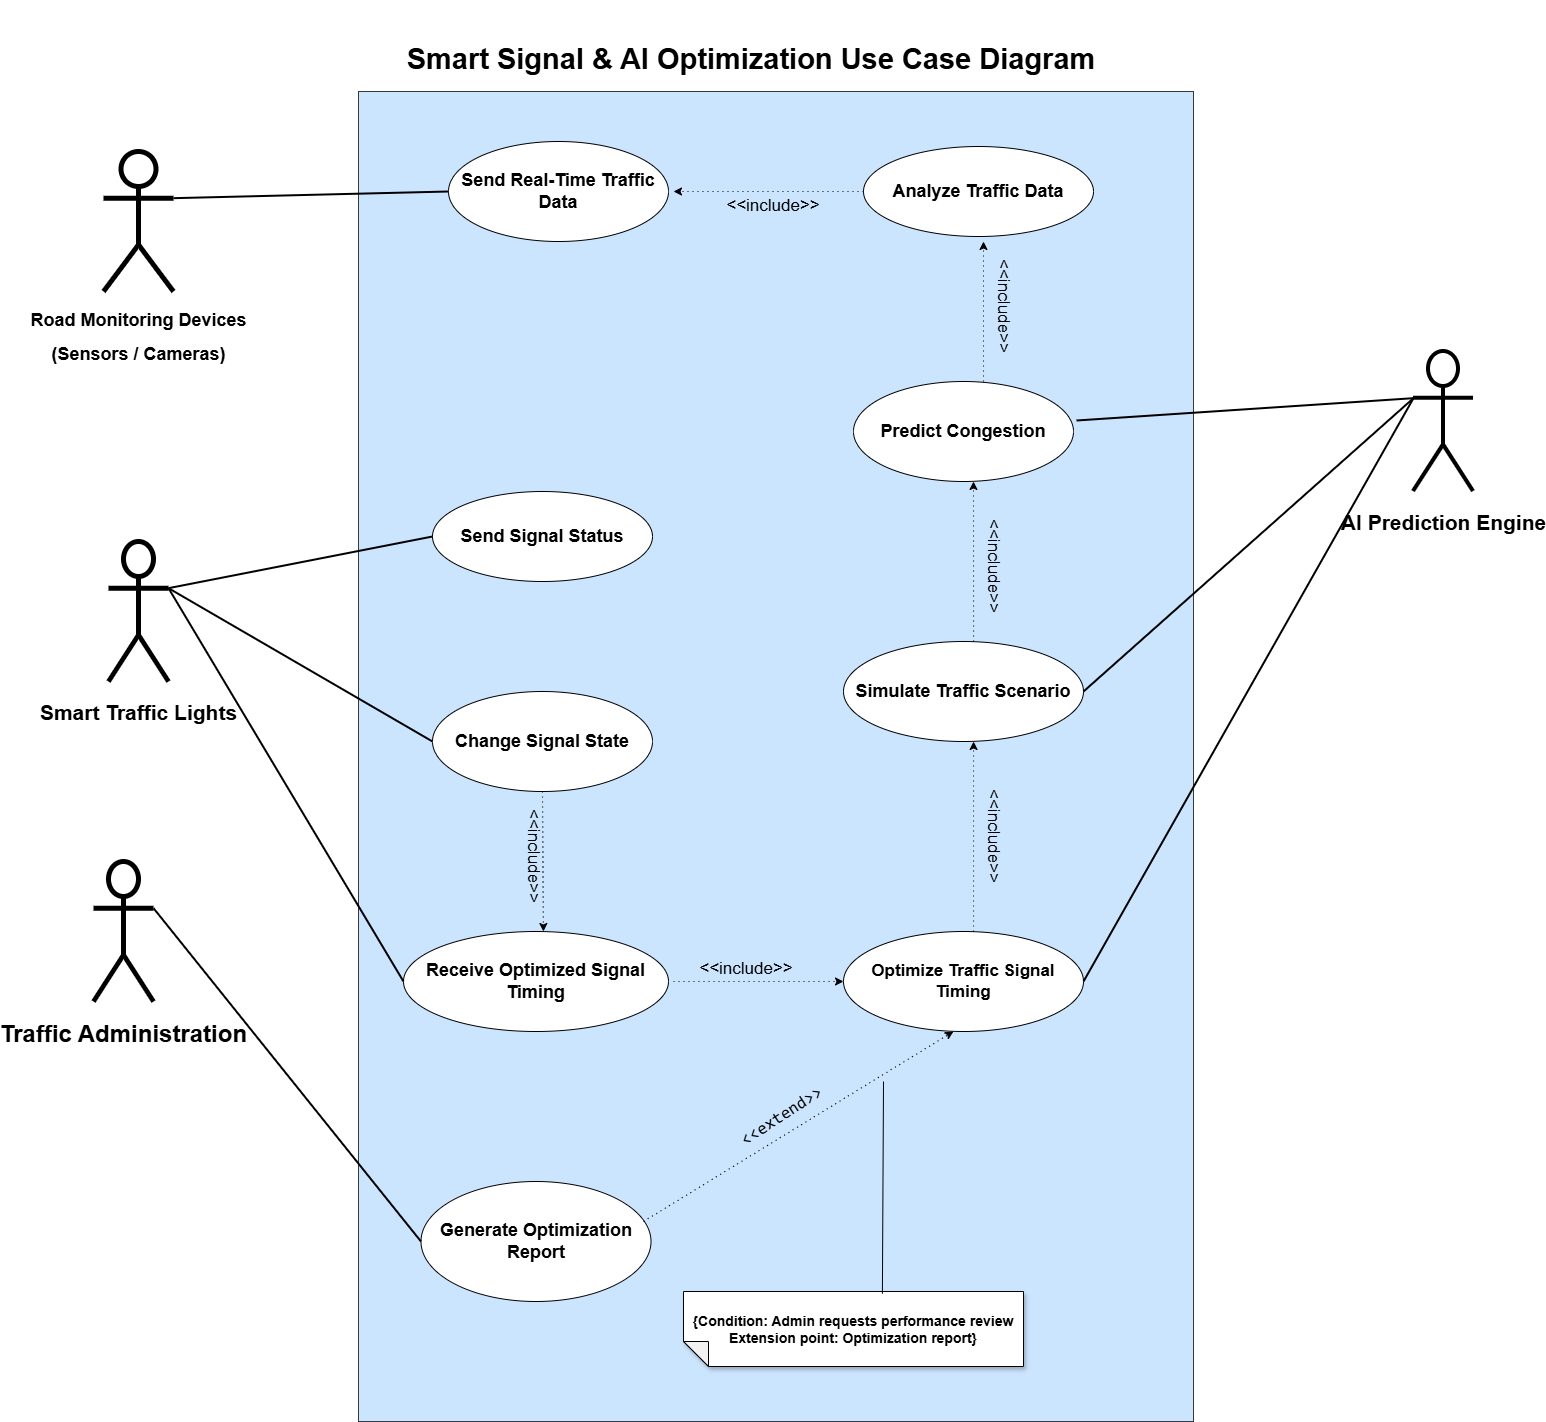

The diagram above was exported from draw.io. Its source (the exported page's mxGraphModel, read from the mxfile embedded in the PNG):
<mxGraphModel dx="2084" dy="1444" grid="1" gridSize="10" guides="1" tooltips="1" connect="1" arrows="1" fold="1" page="1" pageScale="1" pageWidth="850" pageHeight="1100" math="0" shadow="0">
  <root>
    <mxCell id="0" />
    <mxCell id="1" parent="0" />
    <mxCell id="0PriXL_kVKKxySqUk_M9-3" parent="1" style="rounded=0;whiteSpace=wrap;html=1;fillColor=#cce5ff;strokeColor=#36393d;" value="" vertex="1">
      <mxGeometry height="1330" width="835" x="815" y="340" as="geometry" />
    </mxCell>
    <mxCell id="0PriXL_kVKKxySqUk_M9-4" parent="1" style="shape=umlActor;verticalLabelPosition=bottom;verticalAlign=top;html=1;outlineConnect=0;strokeWidth=5;" value="&lt;p data-start=&quot;701&quot; data-end=&quot;727&quot;&gt;&lt;span style=&quot;background-color: transparent; color: light-dark(rgb(0, 0, 0), rgb(255, 255, 255)); font-size: 21px;&quot;&gt;&lt;b&gt;Smart Traffic Lights&lt;/b&gt;&lt;/span&gt;&lt;/p&gt;&lt;p data-start=&quot;729&quot; data-end=&quot;753&quot;&gt;&lt;/p&gt;" vertex="1">
      <mxGeometry height="140" width="60" x="565" y="790" as="geometry" />
    </mxCell>
    <mxCell id="0PriXL_kVKKxySqUk_M9-5" parent="1" style="shape=umlActor;verticalLabelPosition=bottom;verticalAlign=top;html=1;outlineConnect=0;strokeWidth=4;" value="&lt;p data-start=&quot;7427&quot; data-end=&quot;7451&quot;&gt;&lt;span style=&quot;font-size: 21px; background-color: transparent; color: light-dark(rgb(0, 0, 0), rgb(255, 255, 255));&quot;&gt;&lt;b&gt;AI Prediction Engine&lt;/b&gt;&lt;/span&gt;&lt;/p&gt;&lt;p data-start=&quot;7453&quot; data-end=&quot;7478&quot;&gt;&lt;/p&gt;" vertex="1">
      <mxGeometry height="140" width="60" x="1870" y="600" as="geometry" />
    </mxCell>
    <mxCell id="0PriXL_kVKKxySqUk_M9-6" parent="1" style="shape=umlActor;verticalLabelPosition=bottom;verticalAlign=top;html=1;outlineConnect=0;strokeWidth=5;" value="&lt;p data-start=&quot;893&quot; data-end=&quot;907&quot;&gt;&lt;/p&gt;&lt;p data-start=&quot;7427&quot; data-end=&quot;7451&quot;&gt;&lt;strong data-start=&quot;909&quot; data-end=&quot;958&quot; style=&quot;background-color: transparent; color: light-dark(rgb(0, 0, 0), rgb(255, 255, 255));&quot;&gt;&lt;font style=&quot;font-size: 18px;&quot;&gt;Road Monitoring Devices&lt;/font&gt;&lt;/strong&gt;&lt;/p&gt;&lt;p data-start=&quot;909&quot; data-end=&quot;958&quot;&gt;&lt;strong data-start=&quot;909&quot; data-end=&quot;958&quot;&gt;&lt;font style=&quot;font-size: 18px;&quot;&gt;(Sensors / Cameras)&lt;/font&gt;&lt;/strong&gt;&lt;/p&gt;&lt;p data-start=&quot;7453&quot; data-end=&quot;7478&quot;&gt;&lt;/p&gt;" vertex="1">
      <mxGeometry height="140" width="70" x="560" y="400" as="geometry" />
    </mxCell>
    <mxCell id="0PriXL_kVKKxySqUk_M9-7" parent="1" style="ellipse;whiteSpace=wrap;html=1;" value="&lt;p data-start=&quot;1099&quot; data-end=&quot;1121&quot;&gt;&lt;strong data-start=&quot;1099&quot; data-end=&quot;1121&quot;&gt;&lt;font style=&quot;font-size: 18px;&quot;&gt;Send Real-Time Traffic Data&lt;/font&gt;&lt;/strong&gt;&lt;/p&gt;&lt;p data-start=&quot;1123&quot; data-end=&quot;1149&quot;&gt;&lt;/p&gt;" vertex="1">
      <mxGeometry height="100" width="220" x="905" y="390" as="geometry" />
    </mxCell>
    <mxCell id="0PriXL_kVKKxySqUk_M9-8" parent="1" style="ellipse;whiteSpace=wrap;html=1;" value="&lt;p data-start=&quot;1099&quot; data-end=&quot;1121&quot;&gt;&lt;strong data-start=&quot;1189&quot; data-end=&quot;1212&quot; style=&quot;background-color: transparent; color: light-dark(rgb(0, 0, 0), rgb(255, 255, 255));&quot;&gt;&lt;font style=&quot;font-size: 18px;&quot;&gt;Change Signal State&lt;/font&gt;&lt;/strong&gt;&lt;/p&gt;&lt;p data-start=&quot;1123&quot; data-end=&quot;1149&quot;&gt;&lt;/p&gt;" vertex="1">
      <mxGeometry height="100" width="220" x="889" y="940" as="geometry" />
    </mxCell>
    <mxCell id="0PriXL_kVKKxySqUk_M9-9" parent="1" style="ellipse;whiteSpace=wrap;html=1;" value="&lt;p data-start=&quot;1099&quot; data-end=&quot;1121&quot;&gt;&lt;strong data-start=&quot;1280&quot; data-end=&quot;1304&quot; style=&quot;background-color: transparent; color: light-dark(rgb(0, 0, 0), rgb(255, 255, 255));&quot;&gt;&lt;font style=&quot;font-size: 17px;&quot;&gt;Optimize Traffic Signal Timing&lt;/font&gt;&lt;/strong&gt;&lt;/p&gt;&lt;p data-start=&quot;1123&quot; data-end=&quot;1149&quot;&gt;&lt;/p&gt;" vertex="1">
      <mxGeometry height="100" width="240" x="1300" y="1180" as="geometry" />
    </mxCell>
    <mxCell id="0PriXL_kVKKxySqUk_M9-10" parent="1" style="ellipse;whiteSpace=wrap;html=1;" value="&lt;p data-start=&quot;1099&quot; data-end=&quot;1121&quot;&gt;&lt;strong data-start=&quot;1378&quot; data-end=&quot;1400&quot; style=&quot;background-color: transparent; color: light-dark(rgb(0, 0, 0), rgb(255, 255, 255));&quot;&gt;&lt;font style=&quot;font-size: 18px;&quot;&gt;Predict Congestion&lt;/font&gt;&lt;/strong&gt;&lt;/p&gt;&lt;p data-start=&quot;1123&quot; data-end=&quot;1149&quot;&gt;&lt;/p&gt;" vertex="1">
      <mxGeometry height="100" width="220" x="1310" y="630" as="geometry" />
    </mxCell>
    <mxCell id="0PriXL_kVKKxySqUk_M9-11" parent="1" style="ellipse;whiteSpace=wrap;html=1;" value="&lt;p data-start=&quot;1099&quot; data-end=&quot;1121&quot;&gt;&lt;strong data-start=&quot;1457&quot; data-end=&quot;1476&quot; style=&quot;color: light-dark(rgb(0, 0, 0), rgb(255, 255, 255)); background-color: transparent;&quot;&gt;&lt;font style=&quot;font-size: 18px;&quot;&gt;Send Signal Status&lt;/font&gt;&lt;/strong&gt;&lt;/p&gt;&lt;p data-start=&quot;1123&quot; data-end=&quot;1149&quot;&gt;&lt;/p&gt;" vertex="1">
      <mxGeometry height="90" width="220" x="889" y="740" as="geometry" />
    </mxCell>
    <mxCell id="0PriXL_kVKKxySqUk_M9-12" parent="1" style="ellipse;whiteSpace=wrap;html=1;" value="&lt;p data-start=&quot;1099&quot; data-end=&quot;1121&quot;&gt;&lt;strong data-start=&quot;1555&quot; data-end=&quot;1580&quot; style=&quot;background-color: transparent; color: light-dark(rgb(0, 0, 0), rgb(255, 255, 255));&quot;&gt;&lt;font style=&quot;font-size: 18px;&quot;&gt;Receive Optimized Signal Timing&lt;/font&gt;&lt;/strong&gt;&lt;/p&gt;&lt;p data-start=&quot;1123&quot; data-end=&quot;1149&quot;&gt;&lt;/p&gt;" vertex="1">
      <mxGeometry height="100" width="265" x="860" y="1180" as="geometry" />
    </mxCell>
    <mxCell id="0PriXL_kVKKxySqUk_M9-13" parent="1" style="ellipse;whiteSpace=wrap;html=1;" value="&lt;p data-start=&quot;1813&quot; data-end=&quot;1837&quot;&gt;&lt;strong data-start=&quot;1813&quot; data-end=&quot;1837&quot;&gt;&lt;font style=&quot;font-size: 18px;&quot;&gt;Generate Optimization Report&lt;/font&gt;&lt;/strong&gt;&lt;/p&gt;&lt;p data-start=&quot;1123&quot; data-end=&quot;1149&quot;&gt;&lt;/p&gt;" vertex="1">
      <mxGeometry height="120" width="230" x="877.5" y="1430" as="geometry" />
    </mxCell>
    <mxCell id="0PriXL_kVKKxySqUk_M9-14" parent="1" style="ellipse;whiteSpace=wrap;html=1;" value="&lt;p data-start=&quot;1099&quot; data-end=&quot;1121&quot;&gt;&lt;strong data-start=&quot;1790&quot; data-end=&quot;1808&quot; style=&quot;background-color: transparent; color: light-dark(rgb(0, 0, 0), rgb(255, 255, 255));&quot;&gt;&lt;font style=&quot;font-size: 18px;&quot;&gt;Simulate Traffic Scenario&lt;/font&gt;&lt;/strong&gt;&lt;/p&gt;&lt;p data-start=&quot;1123&quot; data-end=&quot;1149&quot;&gt;&lt;/p&gt;" vertex="1">
      <mxGeometry height="100" width="240" x="1300" y="890" as="geometry" />
    </mxCell>
    <mxCell id="0PriXL_kVKKxySqUk_M9-22" parent="1" style="text;html=1;whiteSpace=wrap;strokeColor=none;fillColor=none;align=center;verticalAlign=middle;rounded=0;" value="&lt;p data-start=&quot;267&quot; data-end=&quot;291&quot;&gt;&lt;br/&gt;&lt;/p&gt;&lt;p data-start=&quot;100&quot; data-end=&quot;240&quot;&gt;&lt;/p&gt;&lt;p&gt;&lt;/p&gt;&lt;h1 data-section-id=&quot;si1zt8&quot; data-start=&quot;49&quot; data-end=&quot;98&quot;&gt;&lt;font style=&quot;font-size: 29px;&quot;&gt;Smart Signal &amp;amp; AI Optimization Use Case Diagram&lt;/font&gt;&lt;/h1&gt;&lt;p data-start=&quot;538&quot; data-end=&quot;605&quot;&gt;&lt;/p&gt;" vertex="1">
      <mxGeometry height="30" width="1260" x="578" y="280" as="geometry" />
    </mxCell>
    <mxCell id="0PriXL_kVKKxySqUk_M9-24" parent="1" style="text;html=1;whiteSpace=wrap;strokeColor=none;fillColor=none;align=center;verticalAlign=middle;rounded=0;" value="&lt;font style=&quot;font-size: 17px;&quot;&gt;&amp;lt;&amp;lt;include&amp;gt;&amp;gt;&lt;/font&gt;" vertex="1">
      <mxGeometry height="30" width="60" x="1200" y="440" as="geometry" />
    </mxCell>
    <mxCell id="0PriXL_kVKKxySqUk_M9-32" parent="1" style="text;html=1;whiteSpace=wrap;strokeColor=none;fillColor=none;align=center;verticalAlign=middle;rounded=0;rotation=-33;" value="&lt;p data-start=&quot;4465&quot; data-end=&quot;4477&quot;&gt;&lt;code data-start=&quot;4465&quot; data-end=&quot;4477&quot;&gt;&lt;font style=&quot;font-size: 17px;&quot;&gt;&amp;lt;&amp;lt;extend&amp;gt;&amp;gt;&lt;/font&gt;&lt;/code&gt;&lt;/p&gt;&lt;br&gt;&lt;p data-start=&quot;4479&quot; data-end=&quot;4589&quot;&gt;&lt;/p&gt;" vertex="1">
      <mxGeometry height="169.94" width="60" x="1215" y="1290" as="geometry" />
    </mxCell>
    <mxCell id="0PriXL_kVKKxySqUk_M9-33" parent="1" style="shape=note;whiteSpace=wrap;html=1;backgroundOutline=1;darkOpacity=0.05;fillStyle=solid;direction=west;gradientDirection=north;shadow=1;size=25;pointerEvents=1;" value="&lt;div&gt;&lt;span style=&quot;font-size: 14px;&quot;&gt;&lt;b&gt;{Condition: Admin requests performance review&lt;/b&gt;&lt;/span&gt;&lt;/div&gt;&lt;div&gt;&lt;span style=&quot;font-size: 14px;&quot;&gt;&lt;b&gt;Extension point: Optimization report}&lt;/b&gt;&lt;/span&gt;&lt;/div&gt;" vertex="1">
      <mxGeometry height="75" width="340" x="1140" y="1540" as="geometry" />
    </mxCell>
    <mxCell id="0PriXL_kVKKxySqUk_M9-35" parent="1" style="shape=umlActor;verticalLabelPosition=bottom;verticalAlign=top;html=1;outlineConnect=0;strokeWidth=5;" value="&lt;p data-start=&quot;7427&quot; data-end=&quot;7451&quot;&gt;&lt;span style=&quot;background-color: transparent; color: light-dark(rgb(0, 0, 0), rgb(255, 255, 255));&quot;&gt;&lt;font style=&quot;font-size: 24px;&quot;&gt;&lt;b&gt;Traffic Administration&lt;/b&gt;&lt;/font&gt;&lt;/span&gt;&lt;/p&gt;&lt;p data-start=&quot;7453&quot; data-end=&quot;7478&quot;&gt;&lt;/p&gt;" vertex="1">
      <mxGeometry height="140" width="60" x="550" y="1110" as="geometry" />
    </mxCell>
    <mxCell id="0PriXL_kVKKxySqUk_M9-37" parent="1" style="ellipse;whiteSpace=wrap;html=1;" value="&lt;p data-start=&quot;1099&quot; data-end=&quot;1121&quot;&gt;&lt;strong data-start=&quot;1457&quot; data-end=&quot;1476&quot; style=&quot;background-color: transparent; color: light-dark(rgb(0, 0, 0), rgb(255, 255, 255));&quot;&gt;&lt;font style=&quot;font-size: 18px;&quot;&gt;Analyze Traffic Data&lt;/font&gt;&lt;/strong&gt;&lt;/p&gt;&lt;p data-start=&quot;1123&quot; data-end=&quot;1149&quot;&gt;&lt;/p&gt;" vertex="1">
      <mxGeometry height="90" width="230" x="1320" y="395" as="geometry" />
    </mxCell>
    <mxCell id="0PriXL_kVKKxySqUk_M9-53" parent="1" style="text;html=1;whiteSpace=wrap;strokeColor=none;fillColor=none;align=center;verticalAlign=middle;rounded=0;rotation=90;" value="&lt;font style=&quot;font-size: 17px;&quot;&gt;&amp;lt;&amp;lt;include&amp;gt;&amp;gt;&lt;/font&gt;" vertex="1">
      <mxGeometry height="230" width="60" x="1430" y="440" as="geometry" />
    </mxCell>
    <mxCell id="0PriXL_kVKKxySqUk_M9-55" edge="1" parent="1" style="endArrow=classic;html=1;rounded=0;entryX=0;entryY=0.5;entryDx=0;entryDy=0;dashed=1;dashPattern=1 4;" target="0PriXL_kVKKxySqUk_M9-9" value="">
      <mxGeometry height="50" relative="1" width="50" as="geometry">
        <mxPoint x="1130" y="1230" as="sourcePoint" />
        <mxPoint x="1720.03" y="1169.9999999999998" as="targetPoint" />
      </mxGeometry>
    </mxCell>
    <mxCell id="0PriXL_kVKKxySqUk_M9-56" parent="1" style="text;html=1;whiteSpace=wrap;strokeColor=none;fillColor=none;align=center;verticalAlign=middle;rounded=0;" value="&lt;font style=&quot;font-size: 17px;&quot;&gt;&amp;lt;&amp;lt;include&amp;gt;&amp;gt;&lt;/font&gt;" vertex="1">
      <mxGeometry height="155" width="60" x="1172.5" y="1140" as="geometry" />
    </mxCell>
    <mxCell id="0PriXL_kVKKxySqUk_M9-58" edge="1" parent="1" source="0PriXL_kVKKxySqUk_M9-10" style="endArrow=classic;html=1;rounded=0;dashed=1;dashPattern=1 4;exitX=0.591;exitY=0;exitDx=0;exitDy=0;exitPerimeter=0;" value="">
      <mxGeometry height="50" relative="1" width="50" as="geometry">
        <mxPoint x="1275" y="720" as="sourcePoint" />
        <mxPoint x="1440" y="490" as="targetPoint" />
      </mxGeometry>
    </mxCell>
    <mxCell id="0PriXL_kVKKxySqUk_M9-66" edge="1" parent="1" style="endArrow=none;html=1;rounded=0;entryX=0.415;entryY=0.971;entryDx=0;entryDy=0;entryPerimeter=0;" target="0PriXL_kVKKxySqUk_M9-33" value="">
      <mxGeometry height="50" relative="1" width="50" as="geometry">
        <mxPoint x="1340" y="1330" as="sourcePoint" />
        <mxPoint x="1290" y="1123" as="targetPoint" />
      </mxGeometry>
    </mxCell>
    <mxCell id="0PriXL_kVKKxySqUk_M9-67" edge="1" parent="1" style="endArrow=classic;html=1;rounded=0;exitX=1;exitY=0.5;exitDx=0;exitDy=0;entryX=0.458;entryY=1;entryDx=0;entryDy=0;dashed=1;dashPattern=1 4;entryPerimeter=0;" target="0PriXL_kVKKxySqUk_M9-9" value="">
      <mxGeometry height="50" relative="1" width="50" as="geometry">
        <mxPoint x="1100" y="1470" as="sourcePoint" />
        <mxPoint x="1673.0768319165259" y="1594.5947221840067" as="targetPoint" />
      </mxGeometry>
    </mxCell>
    <mxCell id="0PriXL_kVKKxySqUk_M9-73" edge="1" parent="1" source="0PriXL_kVKKxySqUk_M9-6" style="endArrow=none;html=1;rounded=0;exitX=1;exitY=0.3333333333333333;exitDx=0;exitDy=0;exitPerimeter=0;entryX=0;entryY=0.5;entryDx=0;entryDy=0;strokeWidth=2;" target="0PriXL_kVKKxySqUk_M9-7" value="">
      <mxGeometry height="50" relative="1" width="50" as="geometry">
        <mxPoint x="1290" y="890" as="sourcePoint" />
        <mxPoint x="1340" y="840" as="targetPoint" />
      </mxGeometry>
    </mxCell>
    <mxCell id="0PriXL_kVKKxySqUk_M9-76" edge="1" parent="1" source="0PriXL_kVKKxySqUk_M9-5" style="endArrow=none;html=1;rounded=0;entryX=1.014;entryY=0.39;entryDx=0;entryDy=0;strokeWidth=2;entryPerimeter=0;exitX=0;exitY=0.3333333333333333;exitDx=0;exitDy=0;exitPerimeter=0;" target="0PriXL_kVKKxySqUk_M9-10" value="">
      <mxGeometry height="50" relative="1" width="50" as="geometry">
        <mxPoint x="870" y="890" as="sourcePoint" />
        <mxPoint x="1120" y="943" as="targetPoint" />
      </mxGeometry>
    </mxCell>
    <mxCell id="0PriXL_kVKKxySqUk_M9-77" edge="1" parent="1" source="0PriXL_kVKKxySqUk_M9-5" style="endArrow=none;html=1;rounded=0;entryX=1;entryY=0.5;entryDx=0;entryDy=0;strokeWidth=2;exitX=0;exitY=0.3333333333333333;exitDx=0;exitDy=0;exitPerimeter=0;" target="0PriXL_kVKKxySqUk_M9-14" value="">
      <mxGeometry height="50" relative="1" width="50" as="geometry">
        <mxPoint x="2007" y="430" as="sourcePoint" />
        <mxPoint x="1750" y="642" as="targetPoint" />
      </mxGeometry>
    </mxCell>
    <mxCell id="0PriXL_kVKKxySqUk_M9-78" edge="1" parent="1" source="0PriXL_kVKKxySqUk_M9-5" style="endArrow=none;html=1;rounded=0;entryX=1;entryY=0.5;entryDx=0;entryDy=0;strokeWidth=2;exitX=0;exitY=0.3333333333333333;exitDx=0;exitDy=0;exitPerimeter=0;" target="0PriXL_kVKKxySqUk_M9-9" value="">
      <mxGeometry height="50" relative="1" width="50" as="geometry">
        <mxPoint x="2317" y="740" as="sourcePoint" />
        <mxPoint x="2060" y="952" as="targetPoint" />
      </mxGeometry>
    </mxCell>
    <mxCell id="0PriXL_kVKKxySqUk_M9-79" edge="1" parent="1" source="0PriXL_kVKKxySqUk_M9-12" style="endArrow=none;html=1;rounded=0;entryX=1;entryY=0.3333333333333333;entryDx=0;entryDy=0;strokeWidth=2;entryPerimeter=0;exitX=0;exitY=0.5;exitDx=0;exitDy=0;" target="0PriXL_kVKKxySqUk_M9-4" value="">
      <mxGeometry height="50" relative="1" width="50" as="geometry">
        <mxPoint x="2127" y="730" as="sourcePoint" />
        <mxPoint x="1870" y="942" as="targetPoint" />
      </mxGeometry>
    </mxCell>
    <mxCell id="0PriXL_kVKKxySqUk_M9-80" edge="1" parent="1" source="0PriXL_kVKKxySqUk_M9-4" style="endArrow=none;html=1;rounded=0;entryX=0;entryY=0.5;entryDx=0;entryDy=0;strokeWidth=2;exitX=1;exitY=0.3333333333333333;exitDx=0;exitDy=0;exitPerimeter=0;" target="0PriXL_kVKKxySqUk_M9-8" value="">
      <mxGeometry height="50" relative="1" width="50" as="geometry">
        <mxPoint x="1327" y="1160" as="sourcePoint" />
        <mxPoint x="1070" y="1372" as="targetPoint" />
      </mxGeometry>
    </mxCell>
    <mxCell id="0PriXL_kVKKxySqUk_M9-81" edge="1" parent="1" source="0PriXL_kVKKxySqUk_M9-11" style="endArrow=none;html=1;rounded=0;entryX=1;entryY=0.3333333333333333;entryDx=0;entryDy=0;strokeWidth=2;entryPerimeter=0;exitX=0;exitY=0.5;exitDx=0;exitDy=0;" target="0PriXL_kVKKxySqUk_M9-4" value="">
      <mxGeometry height="50" relative="1" width="50" as="geometry">
        <mxPoint x="1557" y="1210" as="sourcePoint" />
        <mxPoint x="1300" y="1422" as="targetPoint" />
      </mxGeometry>
    </mxCell>
    <mxCell id="0PriXL_kVKKxySqUk_M9-82" edge="1" parent="1" source="0PriXL_kVKKxySqUk_M9-35" style="endArrow=none;html=1;rounded=0;entryX=0;entryY=0.5;entryDx=0;entryDy=0;strokeWidth=2;exitX=1;exitY=0.3333333333333333;exitDx=0;exitDy=0;exitPerimeter=0;" target="0PriXL_kVKKxySqUk_M9-13" value="">
      <mxGeometry height="50" relative="1" width="50" as="geometry">
        <mxPoint x="1267" y="1280" as="sourcePoint" />
        <mxPoint x="1010" y="1492" as="targetPoint" />
      </mxGeometry>
    </mxCell>
    <mxCell id="0PriXL_kVKKxySqUk_M9-84" edge="1" parent="1" source="0PriXL_kVKKxySqUk_M9-37" style="endArrow=classic;html=1;rounded=0;exitX=0;exitY=0.5;exitDx=0;exitDy=0;dashed=1;dashPattern=1 4;" value="">
      <mxGeometry height="50" relative="1" width="50" as="geometry">
        <mxPoint x="1120" y="740" as="sourcePoint" />
        <mxPoint x="1130" y="440" as="targetPoint" />
      </mxGeometry>
    </mxCell>
    <mxCell id="0PriXL_kVKKxySqUk_M9-85" edge="1" parent="1" source="0PriXL_kVKKxySqUk_M9-14" style="endArrow=classic;html=1;rounded=0;dashed=1;dashPattern=1 4;exitX=0.542;exitY=0;exitDx=0;exitDy=0;exitPerimeter=0;" value="">
      <mxGeometry height="50" relative="1" width="50" as="geometry">
        <mxPoint x="1430" y="870" as="sourcePoint" />
        <mxPoint x="1430" y="730" as="targetPoint" />
      </mxGeometry>
    </mxCell>
    <mxCell id="0PriXL_kVKKxySqUk_M9-86" parent="1" style="text;html=1;whiteSpace=wrap;strokeColor=none;fillColor=none;align=center;verticalAlign=middle;rounded=0;rotation=90;" value="&lt;font style=&quot;font-size: 17px;&quot;&gt;&amp;lt;&amp;lt;include&amp;gt;&amp;gt;&lt;/font&gt;" vertex="1">
      <mxGeometry height="230" width="60" x="1420" y="700" as="geometry" />
    </mxCell>
    <mxCell id="0PriXL_kVKKxySqUk_M9-88" edge="1" parent="1" source="0PriXL_kVKKxySqUk_M9-9" style="endArrow=classic;html=1;rounded=0;dashed=1;dashPattern=1 4;exitX=0.542;exitY=0;exitDx=0;exitDy=0;exitPerimeter=0;entryX=0.542;entryY=1;entryDx=0;entryDy=0;entryPerimeter=0;" target="0PriXL_kVKKxySqUk_M9-14" value="">
      <mxGeometry height="50" relative="1" width="50" as="geometry">
        <mxPoint x="1440" y="910" as="sourcePoint" />
        <mxPoint x="1440" y="750" as="targetPoint" />
      </mxGeometry>
    </mxCell>
    <mxCell id="0PriXL_kVKKxySqUk_M9-89" parent="1" style="text;html=1;whiteSpace=wrap;strokeColor=none;fillColor=none;align=center;verticalAlign=middle;rounded=0;rotation=90;" value="&lt;font style=&quot;font-size: 17px;&quot;&gt;&amp;lt;&amp;lt;include&amp;gt;&amp;gt;&lt;/font&gt;" vertex="1">
      <mxGeometry height="230" width="60" x="1420" y="970" as="geometry" />
    </mxCell>
    <mxCell id="0PriXL_kVKKxySqUk_M9-93" edge="1" parent="1" source="0PriXL_kVKKxySqUk_M9-8" style="endArrow=classic;html=1;rounded=0;dashed=1;dashPattern=1 4;entryX=0.528;entryY=0;entryDx=0;entryDy=0;entryPerimeter=0;exitX=0.5;exitY=1;exitDx=0;exitDy=0;exitPerimeter=0;" target="0PriXL_kVKKxySqUk_M9-12" value="">
      <mxGeometry height="50" relative="1" width="50" as="geometry">
        <mxPoint x="1140" y="1050" as="sourcePoint" />
        <mxPoint x="1420" y="1000" as="targetPoint" />
      </mxGeometry>
    </mxCell>
    <mxCell id="0PriXL_kVKKxySqUk_M9-96" parent="1" style="text;html=1;whiteSpace=wrap;strokeColor=none;fillColor=none;align=center;verticalAlign=middle;rounded=0;rotation=90;" value="&lt;font style=&quot;font-size: 17px;&quot;&gt;&amp;lt;&amp;lt;include&amp;gt;&amp;gt;&lt;/font&gt;" vertex="1">
      <mxGeometry height="230" width="60" x="960" y="990" as="geometry" />
    </mxCell>
  </root>
</mxGraphModel>